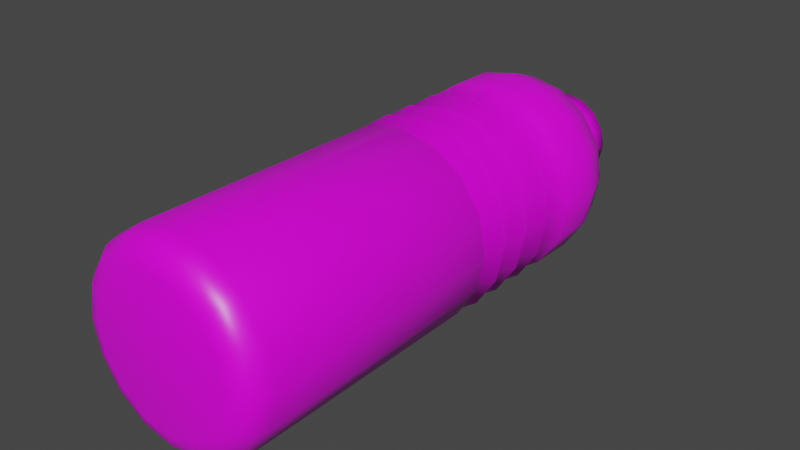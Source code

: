 # Source: water_bottle.blend  (saved by Blender 2.82.7; exported with 4.5.12 LTS)
import bpy
from mathutils import Matrix  # noqa: F401  (used for matrix-valued properties, if any)

bpy.ops.wm.read_factory_settings(use_empty=True)
scene = bpy.context.scene
scene.name = 'Scene'

# ---- collections
col_collection = bpy.data.collections.new('Collection'); scene.collection.children.link(col_collection)

# ---- images (referenced by path relative to the original .blend; pixels are not part of the script)
import os
ASSET_DIR = os.environ.get("B2B_ASSET_DIR", "")  # directory of the original .blend (textures are referenced by path, not embedded)
HERE = os.path.dirname(os.path.abspath(__file__))  # packed textures are extracted next to this script under _unpacked/

def load_image(name, relpath, width, height, colorspace="sRGB"):
    """Load a texture the original file referenced (path relative to the .blend, or extracted next to this script)."""
    p = next((c for c in (os.path.join(HERE, relpath), os.path.join(ASSET_DIR, relpath)) if relpath and os.path.exists(c)), "")
    if p:
        img = bpy.data.images.load(p, check_existing=True)
        img.name = name
    else:  # same state as the original file: an image datablock whose file is absent (Cycles renders it pink)
        img = bpy.data.images.new(name, width, height)
        img.source = "FILE"
        img.filepath = "//" + (relpath or name)
    img.colorspace_settings.name = colorspace
    return img
img_palette_png = load_image('palette.png', 'palette.png', 1024, 1024, 'sRGB')

# ---- materials (node trees are filled in below, after node groups)
mat_material = bpy.data.materials.new('Material')
mat_material.alpha_threshold = 0.0
mat_material.use_transparent_shadow = False
mat_material.line_color = (0.0, 0.0, 0.0, 1.0)

# ---- material node trees
mat_material.use_nodes = True; mat_material.node_tree.nodes.clear()
_N = mat_material.node_tree.nodes; _L = mat_material.node_tree.links
n0 = _N.new('ShaderNodeOutputMaterial'); n0.name = 'Material Output'; n0.location = (300, 300)
n1 = _N.new('ShaderNodeBsdfPrincipled'); n1.name = 'Principled BSDF'; n1.location = (10, 300)
n1.distribution = 'GGX'
n1.subsurface_method = 'BURLEY'
n1.inputs[2].default_value = 0.4
n1.inputs[3].default_value = 1.45
n1.inputs[27].default_value = (0.0, 0.0, 0.0, 1.0)
n1.inputs[28].default_value = 1.0
n2 = _N.new('ShaderNodeTexImage'); n2.name = 'Image Texture'; n2.location = (-354, 241)
n2.image = img_palette_png
n2.interpolation = 'Closest'
_L.new(n1.outputs[0], n0.inputs[0])
_L.new(n2.outputs[0], n1.inputs[0])
n0.is_active_output = True

# ---- world
world_world = bpy.data.worlds.new('World'); scene.world = world_world
world_world.use_nodes = True; world_world.node_tree.nodes.clear()
_N = world_world.node_tree.nodes; _L = world_world.node_tree.links
n0 = _N.new('ShaderNodeOutputWorld'); n0.name = 'World Output'; n0.location = (300, 300)
n1 = _N.new('ShaderNodeBackground'); n1.name = 'Background'; n1.location = (10, 300)
n1.inputs[0].default_value = (0.05088, 0.05088, 0.05088, 1.0)
_L.new(n1.outputs[0], n0.inputs[0])
n0.is_active_output = True
world_world.color = (0.05088, 0.05088, 0.05088)
world_world.use_sun_shadow = False
world_world.sun_shadow_jitter_overblur = 0.0

# ---- meshes
me_cube = bpy.data.meshes.new('Cube')
me_cube.from_pydata([(0.02151, 0.6791, -0.05192), (0.03974, 0.6791, -0.03974), (0.05192, 0.6791, -0.02151), (0.0562, 0.6791, 5.937e-08), (0.05192, 0.6791, 0.02151), (0.03974, 0.6791, 0.03974), (0.02151, 0.6791, 0.05192), (-2.063e-08, 0.6791, 0.0562), (-0.02151, 0.6791, 0.05192), (-0.03974, 0.6791, 0.03974), (-0.05192, 0.6791, 0.02151), (-0.0562, 0.6791, 1.19e-07), (-0.05192, 0.6791, -0.02151), (-0.03974, 0.6791, -0.03974), (-0.02151, 0.6791, -0.05192), (-1.214e-08, 0.6791, -0.0562), (-6.054e-09, 0.5868, -0.125), (-0.04784, 0.5868, -0.1155), (-0.08839, 0.5868, -0.08839), (-0.1155, 0.5868, -0.04784), (-0.125, 0.5868, 5.13e-08), (-0.1155, 0.5868, 0.04784), (-0.08839, 0.5868, 0.08839), (-0.04784, 0.5868, 0.1155), (-2.493e-08, 0.5868, 0.125), (0.04784, 0.5868, 0.1155), (0.08839, 0.5868, 0.08839), (0.1155, 0.5868, 0.04784), (0.125, 0.5868, 5.13e-08), (0.1155, 0.5868, -0.04784), (0.08839, 0.5868, -0.08839), (0.04784, 0.5868, -0.1155), (-1.51e-08, 2.914e-17, -1.746e-10), (-8.55e-09, 1.536e-08, -0.09052), (-6.054e-09, 0.03382, -0.125), (-7.276e-09, 0.004531, -0.1078), (-6.403e-09, 0.01691, -0.1204), (-0.04784, 0.03382, -0.1155), (-0.03464, 7.311e-09, -0.08363), (-0.04607, 0.01691, -0.1112), (-0.04124, 0.004531, -0.09956), (-0.08839, 0.03382, -0.08839), (-0.06401, 5.596e-09, -0.06401), (-0.08512, 0.01691, -0.08512), (-0.0762, 0.004531, -0.0762), (-0.1155, 0.03382, -0.04784), (-0.08363, 3.028e-09, -0.03464), (-0.1112, 0.01691, -0.04607), (-0.09956, 0.004531, -0.04124), (-0.125, 0.03382, 6.682e-09), (-0.09052, -4.606e-16, 2.728e-09), (-0.1204, 0.01691, 5.204e-09), (-0.1078, 0.004531, 3.656e-09), (-0.1155, 0.03382, 0.04784), (-0.08363, -3.028e-09, 0.03464), (-0.1112, 0.01691, 0.04607), (-0.09956, 0.004531, 0.04124), (-0.08839, 0.03382, 0.08839), (-0.06401, -5.596e-09, 0.06401), (-0.08512, 0.01691, 0.08512), (-0.0762, 0.004531, 0.0762), (-0.04784, 0.03382, 0.1155), (-0.03464, -7.311e-09, 0.08363), (-0.04607, 0.01691, 0.1112), (-0.04124, 0.004531, 0.09956), (-2.493e-08, 0.03382, 0.125), (-2.222e-08, -1.536e-08, 0.09052), (-2.456e-08, 0.01691, 0.1204), (-2.352e-08, 0.004531, 0.1078), (0.04784, 0.03382, 0.1155), (0.03464, -7.311e-09, 0.08363), (0.04607, 0.01691, 0.1112), (0.04124, 0.004531, 0.09956), (0.08839, 0.03382, 0.08839), (0.06401, -5.596e-09, 0.06401), (0.08512, 0.01691, 0.08512), (0.0762, 0.004531, 0.0762), (0.1155, 0.03382, 0.04784), (0.08363, -3.028e-09, 0.03464), (0.1112, 0.01691, 0.04607), (0.09956, 0.004531, 0.04124), (0.125, 0.03382, 2.956e-09), (0.09052, 2.018e-16, -2.308e-09), (0.1204, 0.01691, -3.844e-10), (0.1078, 0.004531, -1.932e-09), (0.1155, 0.03382, -0.04784), (0.08363, 3.028e-09, -0.03464), (0.1112, 0.01691, -0.04607), (0.09956, 0.004531, -0.04124), (0.08839, 0.03382, -0.08839), (0.06401, 5.596e-09, -0.06401), (0.08512, 0.01691, -0.08512), (0.0762, 0.004531, -0.0762), (0.04784, 0.03382, -0.1155), (0.03464, 7.311e-09, -0.08363), (0.04607, 0.01691, -0.1112), (0.04124, 0.004531, -0.09956), (-0.05119, 0.6629, 0.05119), (0.07239, 0.6629, 5.795e-08), (-0.06688, 0.6629, -0.0277), (0.0277, 0.6629, 0.06688), (-2.164e-08, 0.6629, 0.07239), (0.05119, 0.6629, -0.05119), (-0.0277, 0.6629, -0.06688), (-0.0277, 0.6629, 0.06688), (0.06688, 0.6629, -0.0277), (-0.07239, 0.6629, 1.176e-07), (0.05119, 0.6629, 0.05119), (0.0277, 0.6629, -0.06688), (-1.071e-08, 0.6629, -0.07239), (-0.06688, 0.6629, 0.0277), (0.06688, 0.6629, 0.0277), (-0.05119, 0.6629, -0.05119), (0.07758, 0.6283, -0.07758), (-0.07758, 0.6283, 0.07758), (0.1097, 0.6283, 5.493e-08), (-0.1014, 0.6283, -0.04198), (0.04198, 0.6283, 0.1014), (-2.406e-08, 0.6283, 0.1097), (-0.04198, 0.6283, -0.1014), (-0.04198, 0.6283, 0.1014), (0.1014, 0.6283, -0.04198), (-0.1097, 0.6283, 1.145e-07), (0.07758, 0.6283, 0.07758), (-7.492e-09, 0.6283, -0.1097), (0.04198, 0.6283, -0.1014), (-0.1014, 0.6283, 0.04198), (0.1014, 0.6283, 0.04198), (-0.07758, 0.6283, -0.07758), (0.02189, 0.6968, -0.05285), (0.04045, 0.6968, -0.04045), (0.05285, 0.6968, -0.02189), (0.0572, 0.6968, 6.091e-08), (0.05285, 0.6968, 0.02189), (0.04045, 0.6968, 0.04045), (0.02189, 0.6968, 0.05285), (-2.062e-08, 0.6968, 0.0572), (-0.02189, 0.6968, 0.05285), (-0.04045, 0.6968, 0.04045), (-0.05285, 0.6968, 0.02189), (-0.0572, 0.6968, 1.205e-07), (-0.05285, 0.6968, -0.02189), (-0.04045, 0.6968, -0.04045), (-0.02189, 0.6968, -0.05285), (-1.198e-08, 0.6968, -0.0572), (0.02303, 0.7184, -0.05559), (0.04255, 0.7184, -0.04255), (0.05559, 0.7184, -0.02303), (0.06017, 0.7184, 6.281e-08), (0.05559, 0.7184, 0.02303), (0.04255, 0.7184, 0.04255), (0.02303, 0.7184, 0.05559), (-2.109e-08, 0.7184, 0.06017), (-0.02303, 0.7184, 0.05559), (-0.04255, 0.7184, 0.04255), (-0.05559, 0.7184, 0.02303), (-0.06017, 0.7184, 1.224e-07), (-0.05559, 0.7184, -0.02303), (-0.04255, 0.7184, -0.04255), (-0.02303, 0.7184, -0.05559), (-1.2e-08, 0.7184, -0.06017), (-6.054e-09, 0.5735, -0.125), (0.04784, 0.5735, -0.1155), (-0.04784, 0.5735, -0.1155), (-0.08839, 0.5735, -0.08839), (-0.1155, 0.5735, -0.04784), (-0.125, 0.5735, 5.014e-08), (-0.1155, 0.5735, 0.04784), (-0.08839, 0.5735, 0.08839), (-0.04784, 0.5735, 0.1155), (-2.493e-08, 0.5735, 0.125), (0.04784, 0.5735, 0.1155), (0.08839, 0.5735, 0.08839), (0.1155, 0.5735, 0.04784), (0.125, 0.5735, 5.014e-08), (0.1155, 0.5735, -0.04784), (0.08839, 0.5735, -0.08839), (0.02136, 0.7184, -0.05156), (0.03946, 0.7184, -0.03946), (0.05156, 0.7184, -0.02136), (0.05581, 0.7184, 6.281e-08), (0.05156, 0.7184, 0.02136), (0.03946, 0.7184, 0.03946), (0.02136, 0.7184, 0.05156), (-2.114e-08, 0.7184, 0.05581), (-0.02136, 0.7184, 0.05156), (-0.03946, 0.7184, 0.03946), (-0.05156, 0.7184, 0.02136), (-0.05581, 0.7184, 1.224e-07), (-0.05156, 0.7184, -0.02136), (-0.03946, 0.7184, -0.03946), (-0.02136, 0.7184, -0.05156), (-1.271e-08, 0.7184, -0.05581), (0.02136, 0.6764, -0.05156), (0.03946, 0.6764, -0.03946), (0.05156, 0.6764, -0.02136), (0.05581, 0.6764, 5.913e-08), (0.05156, 0.6764, 0.02136), (0.03946, 0.6764, 0.03946), (0.02136, 0.6764, 0.05156), (-2.114e-08, 0.6764, 0.05581), (-0.02136, 0.6764, 0.05156), (-0.03946, 0.6764, 0.03946), (-0.05156, 0.6764, 0.02136), (-0.05581, 0.6764, 5.913e-08), (-0.05156, 0.6764, -0.02136), (-0.03946, 0.6764, -0.03946), (-0.02136, 0.6764, -0.05156), (-1.271e-08, 0.6764, -0.05581), (-6.054e-09, 0.5232, -0.125), (-7.332e-09, 0.5007, -0.1133), (-6.054e-09, 0.4795, -0.125), (-7.332e-09, 0.457, -0.1133), (-6.054e-09, 0.4344, -0.125), (-7.332e-09, 0.4132, -0.1133), (-6.054e-09, 0.3933, -0.125), (-7.332e-09, 0.3734, -0.1133), (-0.04784, 0.5232, -0.1155), (-0.04335, 0.5007, -0.1046), (-0.04784, 0.4795, -0.1155), (-0.04335, 0.457, -0.1046), (-0.04784, 0.4344, -0.1155), (-0.04335, 0.4132, -0.1046), (-0.04784, 0.3933, -0.1155), (-0.04335, 0.3734, -0.1046), (-0.08839, 0.5232, -0.08839), (-0.08009, 0.5007, -0.08009), (-0.08839, 0.4795, -0.08839), (-0.08009, 0.457, -0.08009), (-0.08839, 0.4344, -0.08839), (-0.08009, 0.4132, -0.08009), (-0.08839, 0.3933, -0.08839), (-0.08009, 0.3734, -0.08009), (-0.1155, 0.5232, -0.04784), (-0.1046, 0.5007, -0.04335), (-0.1155, 0.4795, -0.04784), (-0.1046, 0.457, -0.04335), (-0.1155, 0.4344, -0.04784), (-0.1046, 0.4132, -0.04335), (-0.1155, 0.3933, -0.04784), (-0.1046, 0.3734, -0.04335), (-0.125, 0.5232, 4.574e-08), (-0.1133, 0.5007, 4.377e-08), (-0.125, 0.4795, 7.172e-08), (-0.1133, 0.457, 6.975e-08), (-0.125, 0.4344, 6.778e-08), (-0.1133, 0.4132, 6.593e-08), (-0.125, 0.3933, 6.419e-08), (-0.1133, 0.3734, 6.245e-08), (-0.1155, 0.5232, 0.04784), (-0.1046, 0.5007, 0.04335), (-0.1155, 0.4795, 0.04784), (-0.1046, 0.457, 0.04335), (-0.1155, 0.4344, 0.04784), (-0.1046, 0.4132, 0.04335), (-0.1155, 0.3933, 0.04784), (-0.1046, 0.3734, 0.04335), (-0.08839, 0.5232, 0.08839), (-0.08009, 0.5007, 0.08009), (-0.08839, 0.4795, 0.08839), (-0.08009, 0.457, 0.08009), (-0.08839, 0.4344, 0.08839), (-0.08009, 0.4132, 0.08009), (-0.08839, 0.3933, 0.08839), (-0.08009, 0.3734, 0.08009), (-0.04784, 0.5232, 0.1155), (-0.04335, 0.5007, 0.1046), (-0.04784, 0.4795, 0.1155), (-0.04335, 0.457, 0.1046), (-0.04784, 0.4344, 0.1155), (-0.04335, 0.4132, 0.1046), (-0.04784, 0.3933, 0.1155), (-0.04335, 0.3734, 0.1046), (-2.493e-08, 0.5232, 0.125), (-2.443e-08, 0.5007, 0.1133), (-2.493e-08, 0.4795, 0.125), (-2.443e-08, 0.457, 0.1133), (-2.493e-08, 0.4344, 0.125), (-2.443e-08, 0.4132, 0.1133), (-2.493e-08, 0.3933, 0.125), (-2.443e-08, 0.3734, 0.1133), (0.04784, 0.5232, 0.1155), (0.04335, 0.5007, 0.1046), (0.04784, 0.4795, 0.1155), (0.04335, 0.457, 0.1046), (0.04784, 0.4344, 0.1155), (0.04335, 0.4132, 0.1046), (0.04784, 0.3933, 0.1155), (0.04335, 0.3734, 0.1046), (0.08839, 0.5232, 0.08839), (0.08009, 0.5007, 0.08009), (0.08839, 0.4795, 0.08839), (0.08009, 0.457, 0.08009), (0.08839, 0.4344, 0.08839), (0.08009, 0.4132, 0.08009), (0.08839, 0.3933, 0.08839), (0.08009, 0.3734, 0.08009), (0.1155, 0.5232, 0.04784), (0.1046, 0.5007, 0.04335), (0.1155, 0.4795, 0.04784), (0.1046, 0.457, 0.04335), (0.1155, 0.4344, 0.04784), (0.1046, 0.4132, 0.04335), (0.1155, 0.3933, 0.04784), (0.1046, 0.3734, 0.04335), (0.125, 0.5232, 4.574e-08), (0.1133, 0.5007, 4.377e-08), (0.125, 0.4795, 7.172e-08), (0.1133, 0.457, 6.975e-08), (0.125, 0.4344, 6.778e-08), (0.1133, 0.4132, 6.593e-08), (0.125, 0.3933, 3.438e-08), (0.1133, 0.3734, 3.264e-08), (0.1155, 0.5232, -0.04784), (0.1046, 0.5007, -0.04335), (0.1155, 0.4795, -0.04784), (0.1046, 0.457, -0.04335), (0.1155, 0.4344, -0.04784), (0.1046, 0.4132, -0.04335), (0.1155, 0.3933, -0.04784), (0.1046, 0.3734, -0.04335), (0.08839, 0.5232, -0.08839), (0.08009, 0.5007, -0.08009), (0.08839, 0.4795, -0.08839), (0.08009, 0.457, -0.08009), (0.08839, 0.4344, -0.08839), (0.08009, 0.4132, -0.08009), (0.08839, 0.3933, -0.08839), (0.08009, 0.3734, -0.08009), (0.04335, 0.3734, -0.1046), (0.04784, 0.3933, -0.1155), (0.04335, 0.4132, -0.1046), (0.04784, 0.4344, -0.1155), (0.04335, 0.457, -0.1046), (0.04784, 0.4795, -0.1155), (0.04335, 0.5007, -0.1046), (0.04784, 0.5232, -0.1155), (-6.275e-09, 0.3579, -0.1229), (-0.04703, 0.3579, -0.1135), (-0.0869, 0.3579, -0.0869), (-0.1135, 0.3579, -0.04703), (-0.1229, 0.3579, 6.109e-08), (-0.1135, 0.3579, 0.04703), (-0.0869, 0.3579, 0.08691), (-0.04703, 0.3579, 0.1135), (-2.483e-08, 0.3579, 0.1229), (0.04703, 0.3579, 0.1135), (0.0869, 0.3579, 0.08691), (0.1135, 0.3579, 0.04703), (0.1229, 0.3579, 3.129e-08), (0.1135, 0.3579, -0.04703), (0.0869, 0.3579, -0.0869), (0.04703, 0.3579, -0.1135)], [], [(163, 17, 16, 161), (70, 32, 74), (42, 32, 46), (74, 32, 78), (46, 32, 50), (78, 32, 82), (50, 32, 54), (82, 32, 86), (54, 32, 58), (86, 32, 90), (58, 32, 62), (90, 32, 94), (62, 32, 66), (108, 0, 1, 102), (66, 32, 70), (94, 32, 33), (38, 32, 42), (171, 25, 24, 170), (164, 18, 17, 163), (172, 26, 25, 171), (165, 19, 18, 164), (173, 27, 26, 172), (166, 20, 19, 165), (174, 28, 27, 173), (167, 21, 20, 166), (175, 29, 28, 174), (168, 22, 21, 167), (176, 30, 29, 175), (169, 23, 22, 168), (162, 31, 30, 176), (170, 24, 23, 169), (161, 16, 31, 162), (38, 40, 35, 33), (40, 39, 36, 35), (39, 37, 34, 36), (42, 44, 40, 38), (44, 43, 39, 40), (43, 41, 37, 39), (46, 48, 44, 42), (48, 47, 43, 44), (47, 45, 41, 43), (50, 52, 48, 46), (52, 51, 47, 48), (51, 49, 45, 47), (54, 56, 52, 50), (56, 55, 51, 52), (55, 53, 49, 51), (58, 60, 56, 54), (60, 59, 55, 56), (59, 57, 53, 55), (62, 64, 60, 58), (64, 63, 59, 60), (63, 61, 57, 59), (66, 68, 64, 62), (68, 67, 63, 64), (67, 65, 61, 63), (70, 72, 68, 66), (72, 71, 67, 68), (71, 69, 65, 67), (74, 76, 72, 70), (76, 75, 71, 72), (75, 73, 69, 71), (78, 80, 76, 74), (80, 79, 75, 76), (79, 77, 73, 75), (82, 84, 80, 78), (84, 83, 79, 80), (83, 81, 77, 79), (86, 88, 84, 82), (88, 87, 83, 84), (87, 85, 81, 83), (90, 92, 88, 86), (92, 91, 87, 88), (91, 89, 85, 87), (94, 96, 92, 90), (96, 95, 91, 92), (95, 93, 89, 91), (33, 35, 96, 94), (35, 36, 95, 96), (36, 34, 93, 95), (33, 32, 38), (101, 7, 8, 104), (103, 14, 15, 109), (109, 15, 0, 108), (100, 6, 7, 101), (112, 13, 14, 103), (107, 5, 6, 100), (99, 12, 13, 112), (111, 4, 5, 107), (106, 11, 12, 99), (98, 3, 4, 111), (110, 10, 11, 106), (105, 2, 3, 98), (97, 9, 10, 110), (102, 1, 2, 105), (104, 8, 9, 97), (120, 104, 97, 114), (113, 102, 105, 121), (114, 97, 110, 126), (121, 105, 98, 115), (126, 110, 106, 122), (115, 98, 111, 127), (122, 106, 99, 116), (127, 111, 107, 123), (116, 99, 112, 128), (123, 107, 100, 117), (128, 112, 103, 119), (117, 100, 101, 118), (124, 109, 108, 125), (119, 103, 109, 124), (118, 101, 104, 120), (125, 108, 102, 113), (31, 125, 113, 30), (24, 118, 120, 23), (17, 119, 124, 16), (16, 124, 125, 31), (25, 117, 118, 24), (18, 128, 119, 17), (26, 123, 117, 25), (19, 116, 128, 18), (27, 127, 123, 26), (20, 122, 116, 19), (28, 115, 127, 27), (21, 126, 122, 20), (29, 121, 115, 28), (22, 114, 126, 21), (30, 113, 121, 29), (23, 120, 114, 22), (9, 138, 139, 10), (15, 144, 129, 0), (11, 140, 141, 12), (0, 129, 130, 1), (13, 142, 143, 14), (12, 141, 142, 13), (2, 131, 132, 3), (1, 130, 131, 2), (3, 132, 133, 4), (4, 133, 134, 5), (14, 143, 144, 15), (5, 134, 135, 6), (7, 136, 137, 8), (6, 135, 136, 7), (10, 139, 140, 11), (8, 137, 138, 9), (129, 145, 146, 130), (142, 158, 159, 143), (132, 148, 149, 133), (144, 160, 145, 129), (135, 151, 152, 136), (131, 147, 148, 132), (138, 154, 155, 139), (134, 150, 151, 135), (130, 146, 147, 131), (141, 157, 158, 142), (137, 153, 154, 138), (133, 149, 150, 134), (140, 156, 157, 141), (136, 152, 153, 137), (143, 159, 160, 144), (139, 155, 156, 140), (209, 161, 162, 336), (273, 170, 169, 265), (336, 162, 176, 321), (265, 169, 168, 257), (321, 176, 175, 313), (257, 168, 167, 249), (313, 175, 174, 305), (249, 167, 166, 241), (305, 174, 173, 297), (241, 166, 165, 233), (297, 173, 172, 289), (233, 165, 164, 225), (289, 172, 171, 281), (225, 164, 163, 217), (281, 171, 170, 273), (217, 163, 161, 209), (157, 189, 190, 158), (153, 185, 186, 154), (149, 181, 182, 150), (156, 188, 189, 157), (152, 184, 185, 153), (159, 191, 192, 160), (155, 187, 188, 156), (145, 177, 178, 146), (158, 190, 191, 159), (148, 180, 181, 149), (160, 192, 177, 145), (151, 183, 184, 152), (147, 179, 180, 148), (154, 186, 187, 155), (150, 182, 183, 151), (146, 178, 179, 147), (192, 208, 193, 177), (183, 199, 200, 184), (179, 195, 196, 180), (186, 202, 203, 187), (182, 198, 199, 183), (178, 194, 195, 179), (189, 205, 206, 190), (185, 201, 202, 186), (181, 197, 198, 182), (188, 204, 205, 189), (184, 200, 201, 185), (191, 207, 208, 192), (187, 203, 204, 188), (177, 193, 194, 178), (190, 206, 207, 191), (180, 196, 197, 181), (338, 224, 216, 337), (224, 223, 215, 216), (223, 222, 214, 215), (222, 221, 213, 214), (221, 220, 212, 213), (220, 219, 211, 212), (219, 218, 210, 211), (218, 217, 209, 210), (346, 288, 280, 345), (288, 287, 279, 280), (287, 286, 278, 279), (286, 285, 277, 278), (285, 284, 276, 277), (284, 283, 275, 276), (283, 282, 274, 275), (282, 281, 273, 274), (339, 232, 224, 338), (232, 231, 223, 224), (231, 230, 222, 223), (230, 229, 221, 222), (229, 228, 220, 221), (228, 227, 219, 220), (227, 226, 218, 219), (226, 225, 217, 218), (347, 296, 288, 346), (296, 295, 287, 288), (295, 294, 286, 287), (294, 293, 285, 286), (293, 292, 284, 285), (292, 291, 283, 284), (291, 290, 282, 283), (290, 289, 281, 282), (340, 240, 232, 339), (240, 239, 231, 232), (239, 238, 230, 231), (238, 237, 229, 230), (237, 236, 228, 229), (236, 235, 227, 228), (235, 234, 226, 227), (234, 233, 225, 226), (348, 304, 296, 347), (304, 303, 295, 296), (303, 302, 294, 295), (302, 301, 293, 294), (301, 300, 292, 293), (300, 299, 291, 292), (299, 298, 290, 291), (298, 297, 289, 290), (341, 248, 240, 340), (248, 247, 239, 240), (247, 246, 238, 239), (246, 245, 237, 238), (245, 244, 236, 237), (244, 243, 235, 236), (243, 242, 234, 235), (242, 241, 233, 234), (349, 312, 304, 348), (312, 311, 303, 304), (311, 310, 302, 303), (310, 309, 301, 302), (309, 308, 300, 301), (308, 307, 299, 300), (307, 306, 298, 299), (306, 305, 297, 298), (342, 256, 248, 341), (256, 255, 247, 248), (255, 254, 246, 247), (254, 253, 245, 246), (253, 252, 244, 245), (252, 251, 243, 244), (251, 250, 242, 243), (250, 249, 241, 242), (350, 320, 312, 349), (320, 319, 311, 312), (319, 318, 310, 311), (318, 317, 309, 310), (317, 316, 308, 309), (316, 315, 307, 308), (315, 314, 306, 307), (314, 313, 305, 306), (343, 264, 256, 342), (264, 263, 255, 256), (263, 262, 254, 255), (262, 261, 253, 254), (261, 260, 252, 253), (260, 259, 251, 252), (259, 258, 250, 251), (258, 257, 249, 250), (351, 328, 320, 350), (328, 327, 319, 320), (327, 326, 318, 319), (326, 325, 317, 318), (325, 324, 316, 317), (324, 323, 315, 316), (323, 322, 314, 315), (322, 321, 313, 314), (344, 272, 264, 343), (272, 271, 263, 264), (271, 270, 262, 263), (270, 269, 261, 262), (269, 268, 260, 261), (268, 267, 259, 260), (267, 266, 258, 259), (266, 265, 257, 258), (352, 329, 328, 351), (329, 330, 327, 328), (330, 331, 326, 327), (331, 332, 325, 326), (332, 333, 324, 325), (333, 334, 323, 324), (334, 335, 322, 323), (335, 336, 321, 322), (345, 280, 272, 344), (280, 279, 271, 272), (279, 278, 270, 271), (278, 277, 269, 270), (277, 276, 268, 269), (276, 275, 267, 268), (275, 274, 266, 267), (274, 273, 265, 266), (337, 216, 329, 352), (216, 215, 330, 329), (215, 214, 331, 330), (214, 213, 332, 331), (213, 212, 333, 332), (212, 211, 334, 333), (211, 210, 335, 334), (210, 209, 336, 335), (34, 337, 352, 93), (65, 345, 344, 61), (93, 352, 351, 89), (61, 344, 343, 57), (89, 351, 350, 85), (57, 343, 342, 53), (85, 350, 349, 81), (53, 342, 341, 49), (81, 349, 348, 77), (49, 341, 340, 45), (77, 348, 347, 73), (45, 340, 339, 41), (73, 347, 346, 69), (41, 339, 338, 37), (69, 346, 345, 65), (37, 338, 337, 34)])
me_cube.polygons.foreach_set('use_smooth', [True] * 352)
_uv = me_cube.uv_layers.new(name='UVMap')
_uv.uv.foreach_set('vector', [0.0, 0.0, 0.0, 0.0, 0.0, 0.0, 0.0, 0.0, 0.0, 0.0, 0.0, 0.0, 0.0, 0.0, 0.0, 0.0, 0.0, 0.0, 0.0, 0.0, 0.0, 0.0, 0.0, 0.0, 0.0, 0.0, 0.0, 0.0, 0.0, 0.0, 0.0, 0.0, 0.0, 0.0, 0.0, 0.0, 0.0, 0.0, 0.0, 0.0, 0.0, 0.0, 0.0, 0.0, 0.0, 0.0, 0.0, 0.0, 0.0, 0.0, 0.0, 0.0, 0.0, 0.0, 0.0, 0.0, 0.0, 0.0, 0.0, 0.0, 0.0, 0.0, 0.0, 0.0, 0.0, 0.0, 0.0, 0.0, 0.0, 0.0, 0.0, 0.0, 0.0, 0.0, 0.0, 0.0, 0.0, 0.0, 0.0, 0.0, 0.0, 0.0, 0.0, 0.0, 0.0, 0.0, 0.0, 0.0, 0.0, 0.0, 0.0, 0.0, 0.0, 0.0, 0.0, 0.0, 0.0, 0.0, 0.0, 0.0, 0.0, 0.0, 0.0, 0.0, 0.0, 0.0, 0.0, 0.0, 0.0, 0.0, 0.0, 0.0, 0.0, 0.0, 0.0, 0.0, 0.0, 0.0, 0.0, 0.0, 0.0, 0.0, 0.0, 0.0, 0.0, 0.0, 0.0, 0.0, 0.0, 0.0, 0.0, 0.0, 0.0, 0.0, 0.0, 0.0, 0.0, 0.0, 0.0, 0.0, 0.0, 0.0, 0.0, 0.0, 0.0, 0.0, 0.0, 0.0, 0.0, 0.0, 0.0, 0.0, 0.0, 0.0, 0.0, 0.0, 0.0, 0.0, 0.0, 0.0, 0.0, 0.0, 0.0, 0.0, 0.0, 0.0, 0.0, 0.0, 0.0, 0.0, 0.0, 0.0, 0.0, 0.0, 0.0, 0.0, 0.0, 0.0, 0.0, 0.0, 0.0, 0.0, 0.0, 0.0, 0.0, 0.0, 0.0, 0.0, 0.0, 0.0, 0.0, 0.0, 0.0, 0.0, 0.0, 0.0, 0.0, 0.0, 0.0, 0.0, 0.0, 0.0, 0.0, 0.0, 0.0, 0.0, 0.0, 0.0, 0.0, 0.0, 0.0, 0.0, 0.0, 0.0, 0.0, 0.0, 0.0, 0.0, 0.0, 0.0, 0.0, 0.0, 0.0, 0.0, 0.0, 0.0, 0.0, 0.0, 0.0, 0.0, 0.0, 0.0, 0.0, 0.0, 0.0, 0.0, 0.0, 0.0, 0.0, 0.0, 0.0, 0.0, 0.0, 0.0, 0.0, 0.0, 0.0, 0.0, 0.0, 0.0, 0.0, 0.0, 0.0, 0.0, 0.0, 0.0, 0.0, 0.0, 0.0, 0.0, 0.0, 0.0, 0.0, 0.0, 0.0, 0.0, 0.0, 0.0, 0.0, 0.0, 0.0, 0.0, 0.0, 0.0, 0.0, 0.0, 0.0, 0.0, 0.0, 0.0, 0.0, 0.0, 0.0, 0.0, 0.0, 0.0, 0.0, 0.0, 0.0, 0.0, 0.0, 0.0, 0.0, 0.0, 0.0, 0.0, 0.0, 0.0, 0.0, 0.0, 0.0, 0.0, 0.0, 0.0, 0.0, 0.0, 0.0, 0.0, 0.0, 0.0, 0.0, 0.0, 0.0, 0.0, 0.0, 0.0, 0.0, 0.0, 0.0, 0.0, 0.0, 0.0, 0.0, 0.0, 0.0, 0.0, 0.0, 0.0, 0.0, 0.0, 0.0, 0.0, 0.0, 0.0, 0.0, 0.0, 0.0, 0.0, 0.0, 0.0, 0.0, 0.0, 0.0, 0.0, 0.0, 0.0, 0.0, 0.0, 0.0, 0.0, 0.0, 0.0, 0.0, 0.0, 0.0, 0.0, 0.0, 0.0, 0.0, 0.0, 0.0, 0.0, 0.0, 0.0, 0.0, 0.0, 0.0, 0.0, 0.0, 0.0, 0.0, 0.0, 0.0, 0.0, 0.0, 0.0, 0.0, 0.0, 0.0, 0.0, 0.0, 0.0, 0.0, 0.0, 0.0, 0.0, 0.0, 0.0, 0.0, 0.0, 0.0, 0.0, 0.0, 0.0, 0.0, 0.0, 0.0, 0.0, 0.0, 0.0, 0.0, 0.0, 0.0, 0.0, 0.0, 0.0, 0.0, 0.0, 0.0, 0.0, 0.0, 0.0, 0.0, 0.0, 0.0, 0.0, 0.0, 0.0, 0.0, 0.0, 0.0, 0.0, 0.0, 0.0, 0.0, 0.0, 0.0, 0.0, 0.0, 0.0, 0.0, 0.0, 0.0, 0.0, 0.0, 0.0, 0.0, 0.0, 0.0, 0.0, 0.0, 0.0, 0.0, 0.0, 0.0, 0.0, 0.0, 0.0, 0.0, 0.0, 0.0, 0.0, 0.0, 0.0, 0.0, 0.0, 0.0, 0.0, 0.0, 0.0, 0.0, 0.0, 0.0, 0.0, 0.0, 0.0, 0.0, 0.0, 0.0, 0.0, 0.0, 0.0, 0.0, 0.0, 0.0, 0.0, 0.0, 0.0, 0.0, 0.0, 0.0, 0.0, 0.0, 0.0, 0.0, 0.0, 0.0, 0.0, 0.0, 0.0, 0.0, 0.0, 0.0, 0.0, 0.0, 0.0, 0.0, 0.0, 0.0, 0.0, 0.0, 0.0, 0.0, 0.0, 0.0, 0.0, 0.0, 0.0, 0.0, 0.0, 0.0, 0.0, 0.0, 0.0, 0.0, 0.0, 0.0, 0.0, 0.0, 0.0, 0.0, 0.0, 0.0, 0.0, 0.0, 0.0, 0.0, 0.0, 0.0, 0.0, 0.0, 0.0, 0.0, 0.0, 0.0, 0.0, 0.0, 0.0, 0.0, 0.0, 0.0, 0.0, 0.0, 0.0, 0.0, 0.0, 0.0, 0.0, 0.0, 0.0, 0.0, 0.0, 0.0, 0.0, 0.0, 0.0, 0.0, 0.0, 0.0, 0.0, 0.0, 0.0, 0.0, 0.0, 0.0, 0.0, 0.0, 0.0, 0.0, 0.0, 0.0, 0.0, 0.0, 0.0, 0.0, 0.0, 0.0, 0.0, 0.0, 0.0, 0.0, 0.0, 0.0, 0.0, 0.0, 0.0, 0.0, 0.0, 0.0, 0.0, 0.0, 0.0, 0.0, 0.0, 0.0, 0.0, 0.0, 0.0, 0.0, 0.0, 0.0, 0.0, 0.0, 0.0, 0.0, 0.0, 0.0, 0.0, 0.0, 0.0, 0.0, 0.0, 0.0, 0.0, 0.0, 0.0, 0.0, 0.0, 0.0, 0.0, 0.0, 0.0, 0.0, 0.0, 0.0, 0.0, 0.0, 0.0, 0.0, 0.0, 0.0, 0.0, 0.0, 0.0, 0.0, 0.0, 0.0, 0.0, 0.0, 0.0, 0.0, 0.0, 0.0, 0.0, 0.0, 0.0, 0.0, 0.0, 0.0, 0.0, 0.0, 0.0, 0.0, 0.0, 0.0, 0.0, 0.0, 0.0, 0.0, 0.0, 0.0, 0.0, 0.0, 0.0, 0.0, 0.0, 0.0, 0.0, 0.0, 0.0, 0.0, 0.0, 0.0, 0.0, 0.0, 0.0, 0.0, 0.0, 0.0, 0.0, 0.0, 0.0, 0.0, 0.0, 0.0, 0.0, 0.0, 0.0, 0.0, 0.0, 0.0, 0.0, 0.0, 0.0, 0.0, 0.0, 0.0, 0.0, 0.0, 0.0, 0.0, 0.0, 0.0, 0.0, 0.0, 0.0, 0.0, 0.0, 0.0, 0.0, 0.0, 0.0, 0.0, 0.0, 0.0, 0.0, 0.0, 0.0, 0.0, 0.0, 0.0, 0.0, 0.0, 0.0, 0.0, 0.0, 0.0, 0.0, 0.0, 0.0, 0.0, 0.0, 0.0, 0.0, 0.0, 0.0, 0.0, 0.0, 0.0, 0.0, 0.0, 0.0, 0.0, 0.0, 0.0, 0.0, 0.0, 0.0, 0.0, 0.0, 0.0, 0.0, 0.0, 0.0, 0.0, 0.0, 0.0, 0.0, 0.0, 0.0, 0.0, 0.0, 0.0, 0.0, 0.0, 0.0, 0.0, 0.0, 0.0, 0.0, 0.0, 0.0, 0.0, 0.0, 0.0, 0.0, 0.0, 0.0, 0.0, 0.0, 0.0, 0.0, 0.0, 0.0, 0.0, 0.0, 0.0, 0.0, 0.0, 0.0, 0.0, 0.0, 0.0, 0.0, 0.0, 0.0, 0.0, 0.0, 0.0, 0.0, 0.0, 0.0, 0.0, 0.0, 0.0, 0.0, 0.0, 0.0, 0.0, 0.0, 0.0, 0.0, 0.0, 0.0, 0.0, 0.0, 0.0, 0.0, 0.0, 0.0, 0.0, 0.0, 0.0, 0.0, 0.0, 0.0, 0.0, 0.0, 0.0, 0.0, 0.0, 0.0, 0.0, 0.0, 0.0, 0.0, 0.0, 0.0, 0.0, 0.0, 0.0, 0.0, 0.0, 0.0, 0.0, 0.0, 0.0, 0.0, 0.0, 0.0, 0.0, 0.0, 0.0, 0.0, 0.0, 0.0, 0.0, 0.0, 0.0, 0.0, 0.0, 0.0, 0.0, 0.0, 0.0, 0.0, 0.0, 0.0, 0.0, 0.0, 0.0, 0.0, 0.0, 0.0, 0.0, 0.0, 0.0, 0.0, 0.0, 0.0, 0.0, 0.0, 0.0, 0.0, 0.0, 0.0, 0.0, 0.0, 0.0, 0.0, 0.0, 0.0, 0.0, 0.0, 0.0, 0.0, 0.0, 0.0, 0.0, 0.0, 0.0, 0.0, 0.0, 0.0, 0.0, 0.0, 0.0, 0.0, 0.0, 0.0, 0.0, 0.0, 0.0, 0.0, 0.0, 0.0, 0.0, 0.0, 0.0, 0.0, 0.0, 0.0, 0.0, 0.0, 0.0, 0.0, 0.0, 0.0, 0.0, 0.0, 0.0, 0.0, 0.0, 0.0, 0.0, 0.0, 0.0, 0.0, 0.0, 0.0, 0.0, 0.0, 0.0, 0.0, 0.0, 0.0, 0.0, 0.0, 0.0, 0.0, 0.0, 0.0, 0.0, 0.0, 0.0, 0.0, 0.0, 0.0, 0.0, 0.0, 0.0, 0.0, 0.0, 0.0, 0.0, 0.0, 0.0, 0.0, 0.0, 0.0, 0.0, 0.0, 0.0, 0.0, 0.0, 0.0, 0.0, 0.0, 0.0, 0.0, 0.0, 0.0, 0.0, 0.0, 0.0, 0.0, 0.0, 0.0, 0.0, 0.0, 0.0, 0.0, 0.0, 0.0, 0.0, 0.0, 0.0, 0.0, 0.0, 0.0, 0.0, 0.0, 0.0, 0.0, 0.0, 0.0, 0.0, 0.0, 0.0, 0.0, 0.0, 0.0, 0.0, 0.0, 0.0, 0.0, 0.0, 0.0, 0.0, 0.0, 0.0, 0.0, 0.0, 0.0, 0.0, 0.0, 0.0, 0.0, 0.0, 0.0, 0.0, 0.0, 0.0, 0.0, 0.0, 0.0, 0.0, 0.0, 0.0, 0.0, 0.0, 0.0, 0.0, 0.0, 0.0, 0.0, 0.0, 0.0, 0.0, 0.0, 0.0, 0.0, 0.0, 0.0, 0.0, 0.0, 0.0, 0.0, 0.0, 0.0, 0.0, 0.0, 0.0, 0.0, 0.0, 0.0, 0.0, 0.0, 0.0, 0.0, 0.0, 0.0, 0.0, 0.0, 0.0, 0.0, 0.0, 0.0, 0.0, 0.0, 0.0, 0.0, 0.0, 0.0, 0.0, 0.0, 0.0, 0.0, 0.0, 0.0, 0.0, 0.0, 0.0, 0.0, 0.0, 0.0, 0.0, 0.0, 0.0, 0.0, 0.0, 0.0, 0.0, 0.0, 0.0, 0.0, 0.0, 0.0, 0.0, 0.0, 0.0, 0.0, 0.0, 0.0, 0.0, 0.0, 0.0, 0.0, 0.0, 0.0, 0.0, 0.0, 0.0, 0.0, 0.0, 0.0, 0.0, 0.0, 0.0, 0.0, 0.0, 0.0, 0.0, 0.0, 0.0, 0.0, 0.0, 0.0, 0.0, 0.0, 0.0, 0.0, 0.0, 0.0, 0.0, 0.0, 0.0, 0.0, 0.0, 0.0, 0.0, 0.0, 0.0, 0.0, 0.0, 0.0, 0.0, 0.0, 0.0, 0.0, 0.0, 0.0, 0.0, 0.0, 0.0, 0.0, 0.0, 0.0, 0.0, 0.0, 0.0, 0.0, 0.0, 0.0, 0.0, 0.0, 0.0, 0.0, 0.0, 0.0, 0.0, 0.0, 0.0, 0.0, 0.0, 0.0, 0.0, 0.0, 0.0, 0.0, 0.0, 0.0, 0.0, 0.0, 0.0, 0.0, 0.0, 0.0, 0.0, 0.0, 0.0, 0.0, 0.0, 0.0, 0.0, 0.0, 0.0, 0.0, 0.0, 0.0, 0.0, 0.0, 0.0, 0.0, 0.0, 0.0, 0.0, 0.0, 0.0, 0.0, 0.0, 0.0, 0.0, 0.0, 0.0, 0.0, 0.0, 0.0, 0.0, 0.0, 0.0, 0.0, 0.0, 0.0, 0.0, 0.0, 0.0, 0.0, 0.0, 0.0, 0.0, 0.0, 0.0, 0.0, 0.0, 0.0, 0.0, 0.0, 0.0, 0.0, 0.0, 0.0, 0.0, 0.0, 0.0, 0.0, 0.0, 0.0, 0.0, 0.0, 0.0, 0.0, 0.0, 0.0, 0.0, 0.0, 0.0, 0.0, 0.0, 0.0, 0.0, 0.0, 0.0, 0.0, 0.0, 0.0, 0.0, 0.0, 0.0, 0.0, 0.0, 0.0, 0.0, 0.0, 0.0, 0.0, 0.0, 0.0, 0.0, 0.0, 0.0, 0.0, 0.0, 0.0, 0.0, 0.0, 0.0, 0.0, 0.0, 0.0, 0.0, 0.0, 0.0, 0.0, 0.0, 0.0, 0.0, 0.0, 0.0, 0.0, 0.0, 0.0, 0.0, 0.0, 0.0, 0.0, 0.0, 0.0, 0.0, 0.0, 0.0, 0.0, 0.0, 0.0, 0.0, 0.0, 0.0, 0.0, 0.0, 0.0, 0.0, 0.0, 0.0, 0.0, 0.0, 0.0, 0.0, 0.0, 0.0, 0.0, 0.0, 0.0, 0.0, 0.0, 0.0, 0.0, 0.0, 0.0, 0.0, 0.0, 0.0, 0.0, 0.0, 0.0, 0.0, 0.0, 0.0, 0.0, 0.0, 0.0, 0.0, 0.0, 0.0, 0.0, 0.0, 0.0, 0.0, 0.0, 0.0, 0.0, 0.0, 0.0, 0.0, 0.0, 0.0, 0.0, 0.0, 0.0, 0.0, 0.0, 0.0, 0.0, 0.0, 0.0, 0.0, 0.0, 0.0, 0.0, 0.0, 0.0, 0.0, 0.0, 0.0, 0.0, 0.0, 0.0, 0.0, 0.0, 0.0, 0.0, 0.0, 0.0, 0.0, 0.0, 0.0, 0.0, 0.0, 0.0, 0.0, 0.0, 0.0, 0.0, 0.0, 0.0, 0.0, 0.0, 0.0, 0.0, 0.0, 0.0, 0.0, 0.0, 0.0, 0.0, 0.0, 0.0, 0.0, 0.0, 0.0, 0.0, 0.0, 0.0, 0.0, 0.0, 0.0, 0.0, 0.0, 0.0, 0.0, 0.0, 0.0, 0.0, 0.0, 0.0, 0.0, 0.0, 0.0, 0.0, 0.0, 0.0, 0.0, 0.0, 0.0, 0.0, 0.0, 0.0, 0.0, 0.0, 0.0, 0.0, 0.0, 0.0, 0.0, 0.0, 0.0, 0.0, 0.0, 0.0, 0.0, 0.0, 0.0, 0.0, 0.0, 0.0, 0.0, 0.0, 0.0, 0.0, 0.0, 0.0, 0.0, 0.0, 0.0, 0.0, 0.0, 0.0, 0.0, 0.0, 0.0, 0.0, 0.0, 0.0, 0.0, 0.0, 0.0, 0.0, 0.0, 0.0, 0.0, 0.0, 0.0, 0.0, 0.0, 0.0, 0.0, 0.0, 0.0, 0.0, 0.0, 0.0, 0.0, 0.0, 0.0, 0.0, 0.0, 0.0, 0.0, 0.0, 0.0, 0.0, 0.0, 0.0, 0.0, 0.0, 0.0, 0.0, 0.0, 0.0, 0.0, 0.0, 0.0, 0.0, 0.0, 0.0, 0.0, 0.0, 0.0, 0.0, 0.0, 0.0, 0.0, 0.0, 0.0, 0.0, 0.0, 0.0, 0.0, 0.0, 0.0, 0.0, 0.0, 0.0, 0.0, 0.0, 0.0, 0.0, 0.0, 0.0, 0.0, 0.0, 0.0, 0.0, 0.0, 0.0, 0.0, 0.0, 0.0, 0.0, 0.0, 0.0, 0.0, 0.0, 0.0, 0.0, 0.0, 0.0, 0.0, 0.0, 0.0, 0.0, 0.0, 0.0, 0.0, 0.0, 0.0, 0.0, 0.0, 0.0, 0.0, 0.0, 0.0, 0.0, 0.0, 0.0, 0.0, 0.0, 0.0, 0.0, 0.0, 0.0, 0.0, 0.0, 0.0, 0.0, 0.0, 0.0, 0.0, 0.0, 0.0, 0.0, 0.0, 0.0, 0.0, 0.0, 0.0, 0.0, 0.0, 0.0, 0.0, 0.0, 0.0, 0.0, 0.0, 0.0, 0.0, 0.0, 0.0, 0.0, 0.0, 0.0, 0.0, 0.0, 0.0, 0.0, 0.0, 0.0, 0.0, 0.0, 0.0, 0.0, 0.0, 0.0, 0.0, 0.0, 0.0, 0.0, 0.0, 0.0, 0.0, 0.0, 0.0, 0.0, 0.0, 0.0, 0.0, 0.0, 0.0, 0.0, 0.0, 0.0, 0.0, 0.0, 0.0, 0.0, 0.0, 0.0, 0.0, 0.0, 0.0, 0.0, 0.0, 0.0, 0.0, 0.0, 0.0, 0.0, 0.0, 0.0, 0.0, 0.0, 0.0, 0.0, 0.0, 0.0, 0.0, 0.0, 0.0, 0.0, 0.0, 0.0, 0.0, 0.0, 0.0, 0.0, 0.0, 0.0, 0.0, 0.0, 0.0, 0.0, 0.0, 0.0, 0.0, 0.0, 0.0, 0.0, 0.0, 0.0, 0.0, 0.0, 0.0, 0.0, 0.0, 0.0, 0.0, 0.0, 0.0, 0.0, 0.0, 0.0, 0.0, 0.0, 0.0, 0.0, 0.0, 0.0, 0.0, 0.0, 0.0, 0.0, 0.0, 0.0, 0.0, 0.0, 0.0, 0.0, 0.0, 0.0, 0.0, 0.0, 0.0, 0.0, 0.0, 0.0, 0.0, 0.0, 0.0, 0.0, 0.0, 0.0, 0.0, 0.0, 0.0, 0.0, 0.0, 0.0, 0.0, 0.0, 0.0, 0.0, 0.0, 0.0, 0.0, 0.0, 0.0, 0.0, 0.0, 0.0, 0.0, 0.0, 0.0, 0.0, 0.0, 0.0, 0.0, 0.0, 0.0, 0.0, 0.0, 0.0, 0.0, 0.0, 0.0, 0.0, 0.0, 0.0, 0.0, 0.0, 0.0, 0.0, 0.0, 0.0, 0.0, 0.0, 0.0, 0.0, 0.0, 0.0, 0.0, 0.0, 0.0, 0.0, 0.0, 0.0, 0.0, 0.0, 0.0, 0.0, 0.0, 0.0, 0.0, 0.0, 0.0, 0.0, 0.0, 0.0, 0.0, 0.0, 0.0, 0.0, 0.0, 0.0, 0.0, 0.0, 0.0, 0.0, 0.0, 0.0, 0.0, 0.0, 0.0, 0.0, 0.0, 0.0, 0.0, 0.0, 0.0, 0.0, 0.0, 0.0, 0.0, 0.0, 0.0, 0.0, 0.0, 0.0, 0.0, 0.0, 0.0, 0.0, 0.0, 0.0, 0.0, 0.0, 0.0, 0.0, 0.0, 0.0, 0.0, 0.0, 0.0, 0.0, 0.0, 0.0, 0.0, 0.0, 0.0, 0.0, 0.0, 0.0, 0.0, 0.0, 0.0, 0.0, 0.0, 0.0, 0.0, 0.0, 0.0, 0.0, 0.0, 0.0, 0.0, 0.0, 0.0, 0.0, 0.0, 0.0, 0.0, 0.0, 0.0, 0.0, 0.0, 0.0, 0.0, 0.0, 0.0, 0.0, 0.0, 0.0, 0.0, 0.0, 0.0, 0.0, 0.0, 0.0, 0.0, 0.0, 0.0, 0.0, 0.0, 0.0, 0.0, 0.0, 0.0, 0.0, 0.0, 0.0, 0.0, 0.0, 0.0, 0.0, 0.0, 0.0, 0.0, 0.0, 0.0, 0.0, 0.0, 0.0, 0.0, 0.0, 0.0, 0.0, 0.0, 0.0, 0.0, 0.0, 0.0, 0.0, 0.0, 0.0, 0.0, 0.0, 0.0, 0.0, 0.0, 0.0, 0.0, 0.0, 0.0, 0.0, 0.0, 0.0, 0.0, 0.0, 0.0, 0.0, 0.0, 0.0, 0.0, 0.0, 0.0, 0.0, 0.0, 0.0, 0.0, 0.0, 0.0, 0.0, 0.0, 0.0, 0.0, 0.0, 0.0, 0.0, 0.0, 0.0, 0.0, 0.0, 0.0, 0.0, 0.0, 0.0, 0.0, 0.0, 0.0, 0.0, 0.0, 0.0, 0.0, 0.0, 0.0, 0.0, 0.0, 0.0, 0.0, 0.0, 0.0, 0.0, 0.0, 0.0, 0.0, 0.0, 0.0, 0.0, 0.0, 0.0, 0.0, 0.0, 0.0, 0.0, 0.0, 0.0, 0.0, 0.0, 0.0, 0.0, 0.0, 0.0, 0.0, 0.0, 0.0, 0.0, 0.0, 0.0, 0.0, 0.0, 0.0, 0.0, 0.0, 0.0, 0.0, 0.0, 0.0, 0.0, 0.0, 0.0, 0.0, 0.0, 0.0, 0.0, 0.0, 0.0, 0.0, 0.0, 0.0, 0.0, 0.0, 0.0, 0.0, 0.0, 0.0, 0.0, 0.0, 0.0, 0.0, 0.0, 0.0, 0.0, 0.0, 0.0, 0.0, 0.0, 0.0, 0.0, 0.0, 0.0, 0.0, 0.0, 0.0, 0.0, 0.0, 0.0, 0.0, 0.0, 0.0, 0.0, 0.0, 0.0, 0.0, 0.0, 0.0, 0.0, 0.0, 0.0, 0.0, 0.0, 0.0, 0.0, 0.0, 0.0, 0.0, 0.0, 0.0, 0.0, 0.0, 0.0, 0.0, 0.0, 0.0, 0.0, 0.0, 0.0, 0.0, 0.0, 0.0, 0.0, 0.0, 0.0, 0.0, 0.0, 0.0, 0.0, 0.0, 0.0, 0.0, 0.0, 0.0, 0.0, 0.0, 0.0, 0.0, 0.0, 0.0, 0.0, 0.0, 0.0, 0.0, 0.0, 0.0, 0.0, 0.0, 0.0, 0.0, 0.0, 0.0, 0.0, 0.0, 0.0, 0.0, 0.0, 0.0, 0.0, 0.0, 0.0, 0.0, 0.0, 0.0, 0.0, 0.0, 0.0, 0.0, 0.0, 0.0, 0.0, 0.0, 0.0, 0.0, 0.0, 0.0, 0.0, 0.0, 0.0, 0.0, 0.0, 0.0, 0.0, 0.0, 0.0, 0.0, 0.0, 0.0, 0.0, 0.0, 0.0, 0.0, 0.0, 0.0, 0.0, 0.0, 0.0, 0.0, 0.0, 0.0, 0.0, 0.0, 0.0, 0.0, 0.0, 0.0, 0.0, 0.0, 0.0, 0.0, 0.0, 0.0, 0.0, 0.0, 0.0, 0.0, 0.0, 0.0, 0.0, 0.0, 0.0, 0.0, 0.0, 0.0, 0.0, 0.0, 0.0, 0.0, 0.0, 0.0, 0.0, 0.0, 0.0, 0.0, 0.0, 0.0, 0.0, 0.0, 0.0, 0.0, 0.0, 0.0, 0.0, 0.0, 0.0, 0.0, 0.0, 0.0, 0.0, 0.0, 0.0, 0.0, 0.0, 0.0, 0.0, 0.0, 0.0, 0.0, 0.0, 0.0, 0.0, 0.0, 0.0, 0.0, 0.0, 0.0, 0.0, 0.0, 0.0, 0.0, 0.0, 0.0, 0.0, 0.0, 0.0, 0.0, 0.0, 0.0, 0.0, 0.0, 0.0, 0.0, 0.0, 0.0, 0.0, 0.0, 0.0, 0.0, 0.0, 0.0, 0.0, 0.0, 0.0, 0.0, 0.0, 0.0, 0.0, 0.0, 0.0, 0.0, 0.0, 0.0, 0.0, 0.0, 0.0, 0.0, 0.0, 0.0, 0.0, 0.0, 0.0, 0.0, 0.0, 0.0, 0.0, 0.0, 0.0, 0.0, 0.0, 0.0, 0.0, 0.0, 0.0, 0.0, 0.0, 0.0, 0.0, 0.0, 0.0, 0.0, 0.0, 0.0, 0.0, 0.0, 0.0, 0.0, 0.0, 0.0, 0.0, 0.0, 0.0, 0.0, 0.0, 0.0, 0.0, 0.0, 0.0, 0.0, 0.0, 0.0, 0.0, 0.0, 0.0, 0.0, 0.0, 0.0, 0.0, 0.0, 0.0, 0.0, 0.0, 0.0, 0.0, 0.0, 0.0, 0.0, 0.0, 0.0, 0.0, 0.0, 0.0, 0.0, 0.0, 0.0, 0.0, 0.0, 0.0, 0.0, 0.0, 0.0, 0.0, 0.0, 0.0, 0.0, 0.0, 0.0, 0.0, 0.0, 0.0, 0.0, 0.0, 0.0, 0.0, 0.0, 0.0, 0.0, 0.0, 0.0, 0.0, 0.0, 0.0, 0.0, 0.0, 0.0, 0.0, 0.0, 0.0, 0.0, 0.0, 0.0, 0.0, 0.0, 0.0, 0.0, 0.0, 0.0, 0.0, 0.0, 0.0, 0.0, 0.0, 0.0, 0.0, 0.0, 0.0, 0.0, 0.0, 0.0, 0.0, 0.0, 0.0, 0.0, 0.0, 0.0, 0.0, 0.0, 0.0, 0.0, 0.0, 0.0, 0.0, 0.0, 0.0, 0.0, 0.0, 0.0, 0.0, 0.0, 0.0, 0.0, 0.0, 0.0, 0.0, 0.0, 0.0, 0.0, 0.0, 0.0, 0.0, 0.0, 0.0, 0.0, 0.0, 0.0, 0.0, 0.0, 0.0, 0.0, 0.0, 0.0, 0.0, 0.0, 0.0, 0.0, 0.0, 0.0, 0.0, 0.0, 0.0, 0.0, 0.0, 0.0, 0.0, 0.0, 0.0, 0.0, 0.0, 0.0, 0.0, 0.0, 0.0, 0.0, 0.0, 0.0, 0.0, 0.0, 0.0, 0.0, 0.0, 0.0, 0.0, 0.0, 0.0, 0.0, 0.0, 0.0, 0.0, 0.0, 0.0, 0.0, 0.0, 0.0, 0.0, 0.0, 0.0, 0.0, 0.0, 0.0, 0.0, 0.0, 0.0, 0.0, 0.0, 0.0, 0.0, 0.0, 0.0, 0.0, 0.0, 0.0, 0.0, 0.0, 0.0, 0.0, 0.0, 0.0, 0.0, 0.0, 0.0, 0.0, 0.0, 0.0, 0.0, 0.0, 0.0, 0.0, 0.0, 0.0, 0.0, 0.0, 0.0, 0.0, 0.0, 0.0, 0.0, 0.0, 0.0, 0.0, 0.0, 0.0, 0.0, 0.0, 0.0, 0.0, 0.0, 0.0, 0.0, 0.0, 0.0, 0.0, 0.0, 0.0, 0.0, 0.0, 0.0, 0.0, 0.0, 0.0, 0.0, 0.0, 0.0, 0.0, 0.0, 0.0, 0.0, 0.0, 0.0, 0.0, 0.0, 0.0, 0.0, 0.0, 0.0, 0.0, 0.0, 0.0, 0.0, 0.0, 0.0, 0.0, 0.0, 0.0, 0.0, 0.0, 0.0, 0.0, 0.0, 0.0, 0.0, 0.0, 0.0, 0.0, 0.0, 0.0, 0.0, 0.0, 0.0, 0.0, 0.0, 0.0, 0.0, 0.0, 0.0, 0.0, 0.0, 0.0, 0.0, 0.0, 0.0, 0.0, 0.0, 0.0, 0.0, 0.0, 0.0, 0.0, 0.0, 0.0, 0.0, 0.0, 0.0, 0.0, 0.0, 0.0, 0.0, 0.0, 0.0, 0.0, 0.0, 0.0, 0.0, 0.0, 0.0, 0.0, 0.0, 0.0, 0.0, 0.0, 0.0, 0.0, 0.0, 0.0, 0.0, 0.0, 0.0, 0.0, 0.0, 0.0, 0.0, 0.0, 0.0, 0.0, 0.0, 0.0, 0.0, 0.0, 0.0, 0.0, 0.0, 0.0, 0.0, 0.0, 0.0, 0.0, 0.0, 0.0, 0.0, 0.0, 0.0, 0.0, 0.0, 0.0, 0.0, 0.0, 0.0, 0.0, 0.0, 0.0, 0.0, 0.0, 0.0, 0.0, 0.0, 0.0, 0.0, 0.0, 0.0, 0.0, 0.0, 0.0, 0.0, 0.0, 0.0, 0.0, 0.0, 0.0, 0.0, 0.0, 0.0, 0.0, 0.0, 0.0, 0.0, 0.0, 0.0, 0.0, 0.0, 0.0, 0.0, 0.0, 0.0, 0.0, 0.0, 0.0, 0.0, 0.0, 0.0, 0.0, 0.0, 0.0, 0.0, 0.0, 0.0, 0.0, 0.0, 0.0, 0.0, 0.0, 0.0, 0.0, 0.0, 0.0, 0.0, 0.0, 0.0, 0.0, 0.0, 0.0, 0.0, 0.0, 0.0, 0.0, 0.0, 0.0, 0.0, 0.0, 0.0, 0.0, 0.0, 0.0, 0.0, 0.0, 0.0, 0.0, 0.0, 0.0, 0.0, 0.0, 0.0, 0.0, 0.0, 0.0, 0.0, 0.0, 0.0, 0.0, 0.0, 0.0, 0.0, 0.0, 0.0, 0.0, 0.0, 0.0, 0.0, 0.0, 0.0, 0.0, 0.0])
me_cube.materials.append(mat_material)
me_cube.use_remesh_preserve_volume = False
me_cube.use_remesh_preserve_attributes = False
me_cube.use_mirror_vertex_groups = False
me_cube.update()

# ---- objects
ob_water_bottle = bpy.data.objects.new('Water Bottle', me_cube)

# ---- transforms, parenting, visibility, modifiers, constraints
ob_water_bottle.location = (0.0, 0.0, 0.0)
ob_water_bottle.lock_rotations_4d = False
ob_water_bottle.empty_display_type = 'ARROWS'
ob_water_bottle.lineart.crease_threshold = 0.0

# ---- collection membership
col_collection.objects.link(ob_water_bottle)

# ---- scene / render settings (as saved in the file)
scene.frame_start = 1; scene.frame_end = 250; scene.frame_set(1)
scene.render.engine = 'BLENDER_EEVEE_NEXT'
scene.cycles.use_denoising = False
scene.cycles.samples = 128
scene.cycles.sampling_pattern = 'TABULATED_SOBOL'
scene.cycles.use_adaptive_sampling = False
scene.cycles.use_light_tree = False
scene.view_settings.view_transform = 'Filmic'
bpy.context.view_layer.update()

# ---- added for rendering (the .blend has no active camera and no usable light): camera, sun
cam_auto = bpy.data.cameras.new('AutoCamera')
cam_auto.lens = 50.0
cam_auto.sensor_width = 36.0
cam_auto.clip_end = 1000.0
ob_auto_camera = bpy.data.objects.new('AutoCamera', cam_auto)
scene.collection.objects.link(ob_auto_camera)
ob_auto_camera.location = (0.740833, -0.529788, 0.592666)
ob_auto_camera.rotation_euler = (1.09748, -7.21219e-08, 0.694738)
scene.camera = ob_auto_camera
light_auto_sun = bpy.data.lights.new('AutoSun', 'SUN')
light_auto_sun.energy = 3.0
light_auto_sun.angle = 0.0523599
ob_auto_sun = bpy.data.objects.new('AutoSun', light_auto_sun)
scene.collection.objects.link(ob_auto_sun)
ob_auto_sun.rotation_euler = (0.872665, 0.174533, 0.523599)
bpy.context.view_layer.update()
